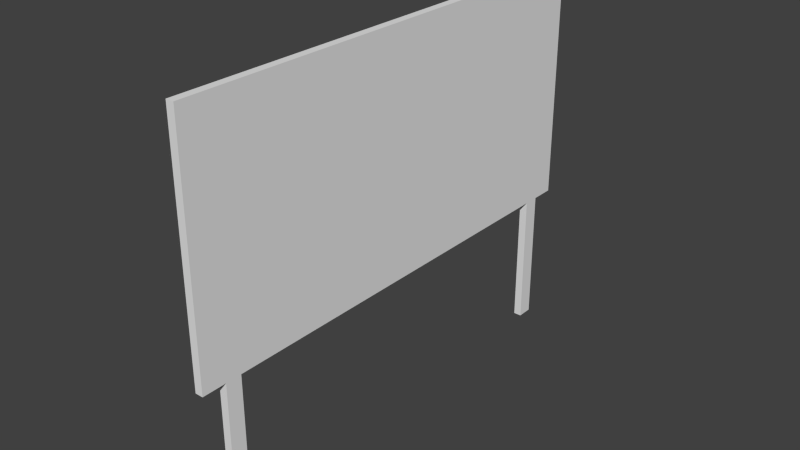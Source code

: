 # Source: ebbz_welcome_panel.blend  (saved by Blender 2.79.7; exported with 4.5.12 LTS)
import bpy
from mathutils import Matrix  # noqa: F401  (used for matrix-valued properties, if any)

bpy.ops.wm.read_factory_settings(use_empty=True)
scene = bpy.context.scene
scene.name = 'Scene'

# ---- collections
col_collection_1 = bpy.data.collections.new('Collection 1'); scene.collection.children.link(col_collection_1)

# ---- materials (node trees are filled in below, after node groups)
mat_material = bpy.data.materials.new('Material')
mat_material.alpha_threshold = 0.0
mat_material.use_transparent_shadow = False
mat_material.preview_render_type = 'FLAT'
mat_material.roughness = 0.5

# ---- material node trees

# ---- world
world_world = bpy.data.worlds.new('World'); scene.world = world_world
world_world.color = (0.05088, 0.05088, 0.05088)
world_world.use_sun_shadow = False
world_world.sun_shadow_jitter_overblur = 0.0
world_world.cycles.sampling_method = 'NONE'
world_world.cycles.sample_map_resolution = 256

# ---- meshes
me_cube = bpy.data.meshes.new('Cube')
me_cube.from_pydata([(-0.025, -1.35, 0.0), (-0.025, -1.25, 0.0), (0.025, -1.25, 0.0), (0.025, -1.35, 0.0), (-0.025, -1.35, 0.85), (-0.025, -1.25, 0.85), (0.025, -1.25, 0.85), (0.025, -1.35, 0.85), (-0.025, 1.35, 0.0), (-0.025, 1.25, 0.0), (0.025, 1.25, 0.0), (0.025, 1.35, 0.0), (-0.025, 1.35, 0.85), (-0.025, 1.25, 0.85), (0.025, 1.25, 0.85), (0.025, 1.35, 0.85), (0.025, -1.5, 0.85), (-0.025, -1.5, 0.85), (-0.025, 1.5, 0.85), (0.025, 1.5, 0.85), (0.025, -1.5, 2.35), (-0.025, -1.5, 2.35), (-0.025, 1.5, 2.35), (0.025, 1.5, 2.35)], [], [(4, 5, 1, 0), (5, 6, 2, 1), (6, 7, 3, 2), (7, 4, 0, 3), (8, 9, 13, 12), (9, 10, 14, 13), (10, 11, 15, 14), (11, 8, 12, 15), (16, 17, 18, 19), (20, 23, 22, 21), (16, 20, 21, 17), (17, 21, 22, 18), (18, 22, 23, 19), (20, 16, 19, 23)])
_uv = me_cube.uv_layers.new(name='UVMap')
_uv.uv.foreach_set('vector', [0.9666, 0.491, 0.9374, 0.491, 0.9374, 0.04579, 0.9666, 0.04579, 0.9666, 0.491, 0.9374, 0.491, 0.9374, 0.04579, 0.9666, 0.04579, 0.9374, 0.491, 0.9666, 0.491, 0.9666, 0.04579, 0.9374, 0.04579, 0.9666, 0.491, 0.9374, 0.491, 0.9374, 0.04579, 0.9666, 0.04579, 0.9374, 0.04579, 0.9666, 0.04579, 0.9665, 0.491, 0.9374, 0.491, 0.9666, 0.04579, 0.9374, 0.04579, 0.9374, 0.491, 0.9665, 0.491, 0.9374, 0.04579, 0.9374, 0.04579, 0.9374, 0.491, 0.9374, 0.491, 0.9374, 0.04579, 0.9374, 0.04579, 0.9374, 0.491, 0.9374, 0.491, 0.9374, 0.9346, 0.936, 0.9346, 0.936, 0.5357, 0.9374, 0.5357, 0.9874, 0.9346, 0.9874, 0.5357, 0.9891, 0.5357, 0.9891, 0.9346, 0.9374, 0.9346, 0.9874, 0.9346, 0.9874, 0.9374, 0.9374, 0.9374, 0.9189, 0.03753, 0.9189, 0.9452, 0.01119, 0.9452, 0.01119, 0.03753, 0.9374, 0.5306, 0.9874, 0.5306, 0.9874, 0.5357, 0.9374, 0.5357, 0.9874, 0.9346, 0.9374, 0.9346, 0.9374, 0.5357, 0.9874, 0.5357])
_uv.active_render = True
_uv = me_cube.uv_layers.new(name='UVMapTB')
_uv.uv.foreach_set('vector', [0.9666, 0.491, 0.9374, 0.491, 0.9375, 0.04579, 0.9667, 0.04579, 1.06, 0.491, 1.031, 0.491, 1.031, 0.04579, 1.06, 0.04579, 1.148, 0.491, 1.118, 0.491, 1.118, 0.04579, 1.148, 0.04579, 1.118, 0.491, 1.089, 0.491, 1.089, 0.04579, 1.118, 0.04579, 1.089, 0.04579, 1.06, 0.04579, 1.06, 0.491, 1.089, 0.491, 1.06, 0.04579, 1.031, 0.04579, 1.031, 0.491, 1.06, 0.491, 1.148, 0.04579, 1.118, 0.04579, 1.118, 0.491, 1.148, 0.491, 1.118, 0.04579, 1.089, 0.04579, 1.089, 0.491, 1.118, 0.491, 0.9374, 0.9346, 0.936, 0.9346, 0.936, 0.5357, 0.9374, 0.5357, 0.9874, 0.9346, 0.9874, 0.5357, 0.9891, 0.5357, 0.9891, 0.9346, 0.9374, 0.9346, 0.9874, 0.9346, 0.9874, 0.9374, 0.9374, 0.9374, 0.9189, 0.03753, 0.9189, 0.9452, 0.01119, 0.9452, 0.01119, 0.03753, 0.9374, 0.5306, 0.9874, 0.5306, 0.9874, 0.5357, 0.9374, 0.5357, 0.9874, 0.9346, 0.9374, 0.9346, 0.9374, 0.5357, 0.9874, 0.5357])
me_cube.materials.append(mat_material)
me_cube.use_remesh_preserve_volume = False
me_cube.use_remesh_preserve_attributes = False
me_cube.use_mirror_vertex_groups = False
me_cube.update()

# ---- objects
ob_cube = bpy.data.objects.new('Cube', me_cube)

# ---- transforms, parenting, visibility, modifiers, constraints
ob_cube.location = (0.0, 0.0, 0.0)
ob_cube.lock_rotations_4d = False
ob_cube.empty_display_type = 'ARROWS'
ob_cube.lineart.crease_threshold = 0.0

# ---- collection membership
col_collection_1.objects.link(ob_cube)

# ---- scene / render settings (as saved in the file)
scene.frame_start = 1; scene.frame_end = 250; scene.frame_set(1)
scene.render.engine = 'BLENDER_EEVEE_NEXT'
scene.render.image_settings.color_mode = 'RGB'
scene.render.image_settings.compression = 90
scene.render.resolution_percentage = 50
scene.render.dither_intensity = 0.0
scene.render.use_bake_selected_to_active = True
scene.render.bake_margin = 8
scene.render.bake_bias = 0.1
scene.cycles.use_denoising = False
scene.cycles.samples = 10
scene.cycles.sampling_pattern = 'TABULATED_SOBOL'
scene.cycles.light_sampling_threshold = 0.0
scene.cycles.use_adaptive_sampling = False
scene.cycles.use_light_tree = False
scene.cycles.blur_glossy = 0.0
scene.cycles.volume_bounces = 1
scene.cycles.pixel_filter_type = 'GAUSSIAN'
scene.cycles.sample_clamp_indirect = 0.0
scene.view_settings.view_transform = 'Standard'
bpy.context.view_layer.update()

# ---- added for rendering (the .blend has no active camera and no usable light): camera, sun
cam_auto = bpy.data.cameras.new('AutoCamera')
cam_auto.lens = 50.0
cam_auto.sensor_width = 36.0
cam_auto.clip_end = 1000.0
ob_auto_camera = bpy.data.objects.new('AutoCamera', cam_auto)
scene.collection.objects.link(ob_auto_camera)
ob_auto_camera.location = (3.52619, -4.23143, 3.99595)
ob_auto_camera.rotation_euler = (1.09748, -7.21219e-08, 0.694738)
scene.camera = ob_auto_camera
light_auto_sun = bpy.data.lights.new('AutoSun', 'SUN')
light_auto_sun.energy = 3.0
light_auto_sun.angle = 0.0523599
ob_auto_sun = bpy.data.objects.new('AutoSun', light_auto_sun)
scene.collection.objects.link(ob_auto_sun)
ob_auto_sun.rotation_euler = (0.872665, 0.174533, 0.523599)
bpy.context.view_layer.update()
